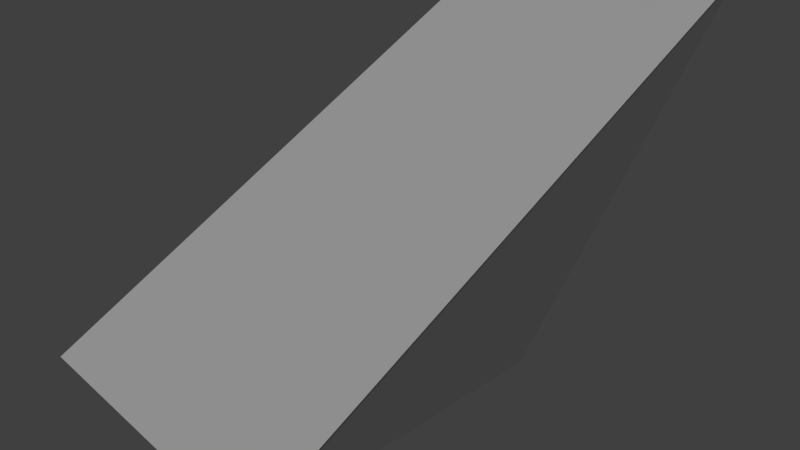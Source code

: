 # Source: top_point_right.blend  (saved by Blender 2.78.0; exported with 4.5.12 LTS)
import bpy
from mathutils import Matrix  # noqa: F401  (used for matrix-valued properties, if any)

bpy.ops.wm.read_factory_settings(use_empty=True)
scene = bpy.context.scene
scene.name = 'Scene'

# ---- collections
col_collection_1 = bpy.data.collections.new('Collection 1'); scene.collection.children.link(col_collection_1)

# ---- materials (node trees are filled in below, after node groups)
mat_attachment = bpy.data.materials.new('attachment')
mat_attachment.alpha_threshold = 0.0
mat_attachment.use_transparent_shadow = False
mat_attachment.roughness = 0.5
mat_gray = bpy.data.materials.new('gray')
mat_gray.alpha_threshold = 0.0
mat_gray.use_transparent_shadow = False
mat_gray.roughness = 0.5

# ---- material node trees

# ---- world
world_world = bpy.data.worlds.new('World'); scene.world = world_world
world_world.color = (0.05088, 0.05088, 0.05088)
world_world.use_sun_shadow = False
world_world.sun_shadow_jitter_overblur = 0.0
world_world.cycles.sampling_method = 'NONE'
world_world.cycles.sample_map_resolution = 256

# ---- cameras
cam_camera = bpy.data.cameras.new('Camera')
cam_camera.clip_end = 100.0
cam_camera.lens = 35.0
cam_camera.sensor_width = 32.0
cam_camera.sensor_height = 18.0
cam_camera.ortho_scale = 7.314
cam_camera.dof.focus_distance = 0.0
cam_camera.dof.aperture_fstop = 128.0

# ---- lights
light_sun = bpy.data.lights.new('Sun', 'SUN')
light_sun.transmission_factor = 0.0
light_sun.angle = 0.1993
light_sun.energy = 1.0
light_sun.shadow_buffer_clip_start = 0.5
light_sun.shadow_soft_size = 0.1
light_sun.shadow_cascade_max_distance = 1000.0

# ---- meshes
me_cube_013 = bpy.data.meshes.new('Cube.013')
me_cube_013.from_pydata([(-4.044, -1.0, -1.0), (-4.044, 1.0, -1.0), (-4.044, 3.0, 1.0)], [], [(1, 2, 0)])
_uv = me_cube_013.uv_layers.new(name='UVMap')
_uv.uv.foreach_set('vector', [0.8455, 0.4, 1.0, 1.0, 1.0, 0.0])
me_cube_013.materials.append(mat_attachment)
me_cube_013.use_remesh_preserve_volume = False
me_cube_013.use_remesh_preserve_attributes = False
me_cube_013.use_mirror_vertex_groups = False
me_cube_013.update()
me_cube_023 = bpy.data.meshes.new('Cube.023')
me_cube_023.from_pydata([(-4.0, -1.0, -1.003), (-4.0, 1.0, -1.003), (-1.975e-09, 1.0, -1.003), (-1.975e-09, -1.0, -1.003)], [], [(0, 1, 2, 3)])
_uv = me_cube_023.uv_layers.new(name='UVMap')
_uv.uv.foreach_set('vector', [0.3455, 0.9487, 0.3455, 0.6325, 0.5182, 0.6325, 0.5182, 0.9487])
me_cube_023.materials.append(mat_attachment)
me_cube_023.use_remesh_preserve_volume = False
me_cube_023.use_remesh_preserve_attributes = False
me_cube_023.use_mirror_vertex_groups = False
me_cube_023.update()
me_cube_018 = bpy.data.meshes.new('Cube.018')
me_cube_018.from_pydata([(-4.0, -1.0, -1.0), (-4.0, 1.0, -1.0), (-4.0, 3.0, 1.0), (0.0, 3.0, 1.0), (0.0, 1.0, -1.0), (0.0, -1.0, -1.0)], [], [(1, 0, 2), (3, 2, 0, 5), (0, 1, 4, 5), (2, 3, 4, 1), (4, 3, 5)])
_uv = me_cube_018.uv_layers.new(name='UVMap')
_uv.uv.foreach_set('vector', [0.8455, 0.4, 1.0, 0.0, 1.0, 1.0, 0.1727, 0.0, 0.3455, 0.0, 0.3455, 1.0, 0.1727, 1.0, 0.3455, 0.9487, 0.3455, 0.6325, 0.5182, 0.6325, 0.5182, 0.9487, 0.3455, 0.0, 0.5182, 5.331e-08, 0.5182, 0.6325, 0.3455, 0.6325, 0.5182, 0.6325, 0.5182, 5.331e-08, 0.1727, 1.0])
me_cube_018.materials.append(mat_gray)
me_cube_018.use_remesh_preserve_volume = False
me_cube_018.use_remesh_preserve_attributes = False
me_cube_018.use_mirror_vertex_groups = False
me_cube_018.update()

# ---- objects
ob_top_point_right_left_attach = bpy.data.objects.new('top_point_right_left_attach', me_cube_013)
ob_top_point_right_head_attach = bpy.data.objects.new('top_point_right_head_attach', me_cube_023)
ob_top_point_right = bpy.data.objects.new('top_point_right', me_cube_018)
ob_sun = bpy.data.objects.new('Sun', light_sun)
ob_camera = bpy.data.objects.new('Camera', cam_camera)

# ---- transforms, parenting, visibility, modifiers, constraints
ob_top_point_right_left_attach.location = (6.085, -1.462, 1.104)
ob_top_point_right_left_attach.rotation_euler = (0.0, 6.283, -0.0)
ob_top_point_right_left_attach.scale = (1.0, 2.0, 2.0)
ob_top_point_right_left_attach.lineart.crease_threshold = 0.0
ob_top_point_right_head_attach.location = (2.022, -1.462, 1.104)
ob_top_point_right_head_attach.rotation_euler = (0.0, 6.283, -0.0)
ob_top_point_right_head_attach.scale = (1.0, 2.0, 2.0)
ob_top_point_right_head_attach.lineart.crease_threshold = 0.0
ob_top_point_right.location = (2.022, -1.462, 1.104)
ob_top_point_right.rotation_euler = (0.0, 6.283, -0.0)
ob_top_point_right.scale = (1.0, 2.0, 2.0)
ob_top_point_right.lineart.crease_threshold = 0.0
ob_sun.location = (57.66, -19.99, 61.29)
ob_sun.hide_select = True
ob_sun.lineart.crease_threshold = 0.0
ob_camera.location = (7.481, -6.508, 5.344)
ob_camera.rotation_euler = (1.109, 0.01082, 0.8149)
ob_camera.lock_rotations_4d = False
ob_camera.empty_display_type = 'ARROWS'
ob_camera.color = (0.0, 0.0, 0.0, 0.0)
ob_camera.hide_select = True
ob_camera.display_type = 'WIRE'
ob_camera.lineart.crease_threshold = 0.0

# ---- collection membership
col_collection_1.objects.link(ob_top_point_right_left_attach)
col_collection_1.objects.link(ob_top_point_right_head_attach)
col_collection_1.objects.link(ob_top_point_right)
col_collection_1.objects.link(ob_sun)
col_collection_1.objects.link(ob_camera)

# ---- scene / render settings (as saved in the file)
scene.camera = ob_camera
scene.frame_start = 1; scene.frame_end = 250; scene.frame_set(1)
scene.render.engine = 'BLENDER_EEVEE_NEXT'
scene.render.resolution_percentage = 50
scene.render.dither_intensity = 0.0
scene.cycles.use_denoising = False
scene.cycles.samples = 10
scene.cycles.sampling_pattern = 'TABULATED_SOBOL'
scene.cycles.light_sampling_threshold = 0.0
scene.cycles.use_adaptive_sampling = False
scene.cycles.use_light_tree = False
scene.cycles.blur_glossy = 0.0
scene.cycles.pixel_filter_type = 'GAUSSIAN'
scene.cycles.sample_clamp_indirect = 0.0
scene.view_settings.view_transform = 'Standard'
bpy.context.view_layer.update()
